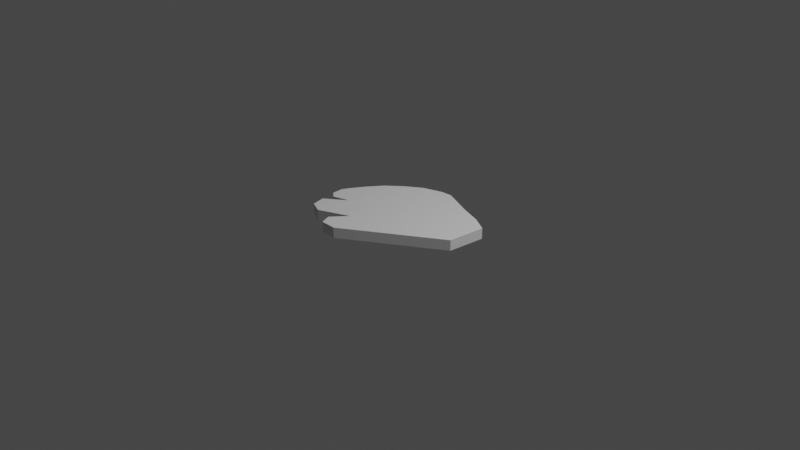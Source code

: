 # Source: angelwing.blend  (saved by Blender 2.91.10; exported with 4.5.12 LTS)
import bpy
from mathutils import Matrix  # noqa: F401  (used for matrix-valued properties, if any)

bpy.ops.wm.read_factory_settings(use_empty=True)
scene = bpy.context.scene
scene.name = 'Scene'

# ---- collections
col_collection = bpy.data.collections.new('Collection'); scene.collection.children.link(col_collection)

# ---- world
world_world = bpy.data.worlds.new('World'); scene.world = world_world
world_world.use_nodes = True; world_world.node_tree.nodes.clear()
_N = world_world.node_tree.nodes; _L = world_world.node_tree.links
n0 = _N.new('ShaderNodeOutputWorld'); n0.name = 'World Output'; n0.location = (300, 300)
n1 = _N.new('ShaderNodeBackground'); n1.name = 'Background'; n1.location = (10, 300)
n1.inputs[0].default_value = (0.05088, 0.05088, 0.05088, 1.0)
_L.new(n1.outputs[0], n0.inputs[0])
n0.is_active_output = True
world_world.color = (0.05088, 0.05088, 0.05088)
world_world.use_sun_shadow = False
world_world.sun_shadow_jitter_overblur = 0.0

# ---- cameras
cam_camera = bpy.data.cameras.new('Camera')
cam_camera.clip_end = 100.0
cam_camera.ortho_scale = 7.314

# ---- lights
light_light = bpy.data.lights.new('Light', 'POINT')
light_light.transmission_factor = 0.0
light_light.energy = 1000.0
light_light.shadow_soft_size = 0.1
light_light.shadow_maximum_resolution = 0.006
light_light.use_absolute_resolution = True

# ---- meshes
me_cube_002 = bpy.data.meshes.new('Cube.002')
me_cube_002.from_pydata([(-0.6354, 0.1082, 0.1115), (0.8747, 0.2867, 0.1115), (0.01519, 0.6019, 0.1115), (-0.7569, -0.1145, 0.1115), (-0.1329, -0.756, 0.1115), (-0.1861, -0.2817, 0.1115), (-0.7227, -0.04306, 0.1115), (-0.3049, -0.7504, 0.1115), (-0.6823, -0.5493, 0.1115), (-0.7493, -0.2354, 0.1115), (0.8405, -0.119, 0.1115), (0.0, 0.1544, 0.1115), (0.462, 0.469, 0.1115), (-0.3633, 0.412, 0.1115), (0.5, -0.09556, 0.1115), (-0.5, -0.09556, 0.1115), (-0.5, 0.1544, 0.1115), (0.5, 0.1544, 0.1115), (-0.214, -0.4694, 0.1115), (-0.4962, -0.2354, 0.1115), (0.7006, 0.3855, 0.1115), (-0.1968, 0.5298, 0.1115), (0.4879, -0.2285, 0.1115), (-0.4361, -0.2817, 0.1115), (-0.25, 0.1544, 0.1115), (0.75, 0.1544, 0.1115), (-0.3496, -0.6377, 0.1115), (-0.7184, -0.405, 0.1115), (0.1323, 0.6095, 0.1115), (-0.5145, 0.2753, 0.1115), (0.0639, -0.2817, 0.1115), (-0.6513, -0.09556, 0.1115), (-0.6513, 0.01391, 0.1115), (0.25, 0.1544, 0.1115), (-0.5454, -0.6111, 0.1115), (-0.6778, -0.2924, 0.1115), (-0.7227, -0.04306, -0.001902), (-0.6354, 0.1082, -0.001902), (0.7006, 0.3855, -0.001902), (0.8747, 0.2867, -0.001902), (-0.1968, 0.5298, -0.001902), (0.01519, 0.6019, -0.001902), (-0.7493, -0.2354, -0.001902), (-0.7569, -0.1145, -0.001902), (0.8405, -0.119, -0.001902), (-0.1329, -0.756, -0.001902), (0.0, 0.1544, -0.001902), (-0.1861, -0.2817, -0.001902), (0.4879, -0.2285, -0.001902), (-0.4361, -0.2817, -0.001902), (-0.3049, -0.7504, -0.001902), (-0.6823, -0.5493, -0.001902), (-0.25, 0.1544, -0.001902), (0.75, 0.1544, -0.001902), (-0.3496, -0.6377, -0.001902), (-0.7184, -0.405, -0.001902), (0.1323, 0.6095, -0.001902), (0.462, 0.469, -0.001902), (-0.5145, 0.2753, -0.001902), (-0.3633, 0.412, -0.001902), (0.0639, -0.2817, -0.001902), (0.5, -0.09556, -0.001902), (-0.6513, -0.09556, -0.001902), (-0.5, -0.09556, -0.001902), (-0.6513, 0.01391, -0.001902), (-0.5, 0.1544, -0.001902), (0.25, 0.1544, -0.001902), (0.5, 0.1544, -0.001902), (-0.5454, -0.6111, -0.001902), (-0.214, -0.4694, -0.001902), (-0.6778, -0.2924, -0.001902), (-0.4962, -0.2354, -0.001902)], [], [(33, 30, 5, 11), (32, 31, 3, 6), (29, 32, 6, 0), (28, 33, 11, 2), (30, 34, 8, 5), (31, 35, 9, 3), (23, 27, 19, 15), (22, 26, 18, 14), (20, 25, 17, 12), (21, 24, 16, 13), (24, 23, 15, 16), (25, 22, 14, 17), (10, 4, 22, 25), (11, 5, 23, 24), (2, 11, 24, 21), (1, 10, 25, 20), (4, 7, 26, 22), (5, 8, 27, 23), (15, 19, 35, 31), (14, 18, 34, 30), (12, 17, 33, 28), (13, 16, 32, 29), (16, 15, 31, 32), (17, 14, 30, 33), (66, 46, 47, 60), (64, 36, 43, 62), (58, 37, 36, 64), (56, 41, 46, 66), (60, 47, 51, 68), (62, 43, 42, 70), (49, 63, 71, 55), (48, 61, 69, 54), (38, 57, 67, 53), (40, 59, 65, 52), (52, 65, 63, 49), (53, 67, 61, 48), (44, 53, 48, 45), (46, 52, 49, 47), (41, 40, 52, 46), (39, 38, 53, 44), (45, 48, 54, 50), (47, 49, 55, 51), (63, 62, 70, 71), (61, 60, 68, 69), (57, 56, 66, 67), (59, 58, 64, 65), (65, 64, 62, 63), (67, 66, 60, 61), (4, 10, 44, 45), (18, 26, 54, 69), (0, 6, 36, 37), (26, 7, 50, 54), (8, 34, 68, 51), (6, 3, 43, 36), (34, 18, 69, 68), (19, 27, 55, 71), (1, 20, 38, 39), (27, 8, 51, 55), (20, 12, 57, 38), (9, 35, 70, 42), (7, 4, 45, 50), (35, 19, 71, 70), (28, 2, 41, 56), (2, 21, 40, 41), (12, 28, 56, 57), (21, 13, 59, 40), (29, 0, 37, 58), (3, 9, 42, 43), (13, 29, 58, 59), (10, 1, 39, 44)])
_uv = me_cube_002.uv_layers.new(name='UVMap')
_uv.uv.foreach_set('vector', [0.3347, 0.3381, 0.484, 0.5622, 0.4063, 0.6809, 0.2569, 0.4569, 0.1212, 0.8101, 0.1732, 0.8441, 0.1494, 0.9002, 0.126, 0.8617, 0.0395, 0.6638, 0.1212, 0.8101, 0.126, 0.8617, 0.08132, 0.7732, 0.08181, 0.2526, 0.3347, 0.3381, 0.2569, 0.4569, 0.04901, 0.3105, 0.484, 0.5622, 0.4511, 0.9541, 0.3791, 0.9999, 0.4063, 0.6809, 0.1732, 0.8441, 0.2585, 0.9179, 0.2092, 0.9342, 0.1494, 0.9002, 0.3285, 0.7997, 0.2994, 0.9722, 0.2879, 0.8139, 0.2202, 0.7722, 0.5906, 0.3441, 0.5246, 0.8693, 0.4868, 0.7526, 0.5312, 0.2971, 0.365, 0.05217, 0.4901, 0.1005, 0.4124, 0.2193, 0.2511, 0.1396, 0.01738, 0.4337, 0.1792, 0.5757, 0.1014, 0.6945, 0.02156, 0.5494, 0.1792, 0.5757, 0.3285, 0.7997, 0.2202, 0.7722, 0.1014, 0.6945, 0.4901, 0.1005, 0.5906, 0.3441, 0.5312, 0.2971, 0.4124, 0.2193, 0.6482, 0.1426, 0.6482, 0.8032, 0.5906, 0.3441, 0.4901, 0.1005, 0.2569, 0.4569, 0.4063, 0.6809, 0.3285, 0.7997, 0.1792, 0.5757, 0.04901, 0.3105, 0.2569, 0.4569, 0.1792, 0.5757, 0.01738, 0.4337, 0.4661, 0.0001784, 0.6482, 0.1426, 0.4901, 0.1005, 0.365, 0.05217, 0.6482, 0.8032, 0.592, 0.8832, 0.5246, 0.8693, 0.5906, 0.3441, 0.4063, 0.6809, 0.3791, 0.9999, 0.2994, 0.9722, 0.3285, 0.7997, 0.2202, 0.7722, 0.2879, 0.8139, 0.2585, 0.9179, 0.1732, 0.8441, 0.5312, 0.2971, 0.4868, 0.7526, 0.4511, 0.9541, 0.484, 0.5622, 0.2511, 0.1396, 0.4124, 0.2193, 0.3347, 0.3381, 0.08181, 0.2526, 0.02156, 0.5494, 0.1014, 0.6945, 0.1212, 0.8101, 0.0395, 0.6638, 0.1014, 0.6945, 0.2202, 0.7722, 0.1732, 0.8441, 0.1212, 0.8101, 0.4124, 0.2193, 0.5312, 0.2971, 0.484, 0.5622, 0.3347, 0.3381, 0.3347, 0.3381, 0.2569, 0.4569, 0.4063, 0.6809, 0.484, 0.5622, 0.1212, 0.8101, 0.126, 0.8617, 0.1494, 0.9002, 0.1732, 0.8441, 0.0395, 0.6638, 0.08132, 0.7732, 0.126, 0.8617, 0.1212, 0.8101, 0.08181, 0.2526, 0.04901, 0.3105, 0.2569, 0.4569, 0.3347, 0.3381, 0.484, 0.5622, 0.4063, 0.6809, 0.3791, 0.9999, 0.4511, 0.9541, 0.1732, 0.8441, 0.1494, 0.9002, 0.2092, 0.9342, 0.2585, 0.9179, 0.3285, 0.7997, 0.2202, 0.7722, 0.2879, 0.8139, 0.2994, 0.9722, 0.5906, 0.3441, 0.5312, 0.2971, 0.4868, 0.7526, 0.5246, 0.8693, 0.365, 0.05217, 0.2511, 0.1396, 0.4124, 0.2193, 0.4901, 0.1005, 0.01738, 0.4337, 0.02156, 0.5494, 0.1014, 0.6945, 0.1792, 0.5757, 0.1792, 0.5757, 0.1014, 0.6945, 0.2202, 0.7722, 0.3285, 0.7997, 0.4901, 0.1005, 0.4124, 0.2193, 0.5312, 0.2971, 0.5906, 0.3441, 0.6482, 0.1426, 0.4901, 0.1005, 0.5906, 0.3441, 0.6482, 0.8032, 0.2569, 0.4569, 0.1792, 0.5757, 0.3285, 0.7997, 0.4063, 0.6809, 0.04901, 0.3105, 0.01738, 0.4337, 0.1792, 0.5757, 0.2569, 0.4569, 0.4661, 0.0001796, 0.365, 0.05217, 0.4901, 0.1005, 0.6482, 0.1426, 0.6482, 0.8032, 0.5906, 0.3441, 0.5246, 0.8693, 0.592, 0.8832, 0.4063, 0.6809, 0.3285, 0.7997, 0.2994, 0.9722, 0.3791, 0.9999, 0.2202, 0.7722, 0.1732, 0.8441, 0.2585, 0.9179, 0.2879, 0.8139, 0.5312, 0.2971, 0.484, 0.5622, 0.4511, 0.9541, 0.4868, 0.7526, 0.2511, 0.1396, 0.08181, 0.2526, 0.3347, 0.3381, 0.4124, 0.2193, 0.02156, 0.5494, 0.0395, 0.6638, 0.1212, 0.8101, 0.1014, 0.6945, 0.1014, 0.6945, 0.1212, 0.8101, 0.1732, 0.8441, 0.2202, 0.7722, 0.4124, 0.2193, 0.3347, 0.3381, 0.484, 0.5622, 0.5312, 0.2971, 0.9718, 0.7852, 0.9718, 0.5715, 0.9926, 0.5715, 0.9926, 0.7852, 0.9718, 0.8788, 0.9718, 0.8391, 0.9926, 0.8391, 0.9926, 0.8788, 0.9718, 0.172, 0.9718, 0.14, 0.9926, 0.14, 0.9926, 0.172, 0.9718, 0.8391, 0.9718, 0.8169, 0.9926, 0.8169, 0.9926, 0.8391, 0.9718, 0.9727, 0.9718, 0.9451, 0.9926, 0.9451, 0.9926, 0.9727, 0.9718, 0.14, 0.9718, 0.1254, 0.9926, 0.1254, 0.9926, 0.14, 0.9718, 0.9451, 0.9718, 0.8788, 0.9926, 0.8788, 0.9926, 0.9451, 0.9718, 0.05137, 0.9718, 0.0, 0.9926, 2.252e-08, 0.9926, 0.05137, 0.9718, 0.4967, 0.9718, 0.4599, 0.9926, 0.4599, 0.9926, 0.4967, 0.9718, 1.0, 0.9718, 0.9727, 0.9926, 0.9727, 0.9926, 1.0, 0.9718, 0.4599, 0.9718, 0.4134, 0.9926, 0.4134, 0.9926, 0.4599, 0.9718, 0.1031, 0.9718, 0.08634, 0.9926, 0.08634, 0.9926, 0.1031, 0.9718, 0.8169, 0.9718, 0.7852, 0.9926, 0.7852, 0.9926, 0.8169, 0.9718, 0.08634, 0.9718, 0.05137, 0.9926, 0.05137, 0.9926, 0.08634, 0.9718, 0.3476, 0.9718, 0.326, 0.9926, 0.326, 0.9926, 0.3476, 0.9718, 0.326, 0.9718, 0.2849, 0.9926, 0.2849, 0.9926, 0.326, 0.9718, 0.4134, 0.9718, 0.3476, 0.9926, 0.3476, 0.9926, 0.4134, 0.9718, 0.2849, 0.9718, 0.2474, 0.9926, 0.2474, 0.9926, 0.2849, 0.9718, 0.2099, 0.9718, 0.172, 0.9926, 0.172, 0.9926, 0.2099, 0.9718, 0.1254, 0.9718, 0.1031, 0.9926, 0.1031, 0.9926, 0.1254, 0.9718, 0.2474, 0.9718, 0.2099, 0.9926, 0.2099, 0.9926, 0.2474, 0.9718, 0.5715, 0.9718, 0.4967, 0.9926, 0.4967, 0.9926, 0.5715])
me_cube_002.use_remesh_fix_poles = True
me_cube_002.use_remesh_preserve_attributes = False
me_cube_002.use_mirror_vertex_groups = False
me_cube_002.update()

# ---- objects
ob_light = bpy.data.objects.new('Light', light_light)
ob_camera = bpy.data.objects.new('Camera', cam_camera)
ob_cube = bpy.data.objects.new('Cube', me_cube_002)

# ---- transforms, parenting, visibility, modifiers, constraints
ob_light.location = (4.076, 1.005, 5.904)
ob_light.rotation_euler = (0.6503, 0.05522, 1.866)
ob_light.lock_rotations_4d = False
ob_light.empty_display_type = 'ARROWS'
ob_light.color = (0.0, 0.0, 0.0, 0.0)
ob_light.lineart.crease_threshold = 0.0
ob_camera.location = (7.359, -6.926, 4.958)
ob_camera.rotation_euler = (1.109, 0.0, 0.8149)
ob_camera.lock_rotations_4d = False
ob_camera.empty_display_type = 'ARROWS'
ob_camera.color = (0.0, 0.0, 0.0, 0.0)
ob_camera.display_type = 'WIRE'
ob_camera.lineart.crease_threshold = 0.0
ob_cube.location = (0.0, 0.0, 0.0)
ob_cube.lineart.crease_threshold = 0.0

# ---- collection membership
col_collection.objects.link(ob_light)
col_collection.objects.link(ob_camera)
col_collection.objects.link(ob_cube)

# ---- scene / render settings (as saved in the file)
scene.camera = ob_camera
scene.frame_start = 1; scene.frame_end = 250; scene.frame_set(1)
scene.render.engine = 'BLENDER_EEVEE_NEXT'
scene.cycles.use_denoising = False
scene.cycles.samples = 128
scene.cycles.sampling_pattern = 'TABULATED_SOBOL'
scene.cycles.use_adaptive_sampling = False
scene.cycles.use_light_tree = False
scene.view_settings.view_transform = 'Filmic'
bpy.context.view_layer.update()
